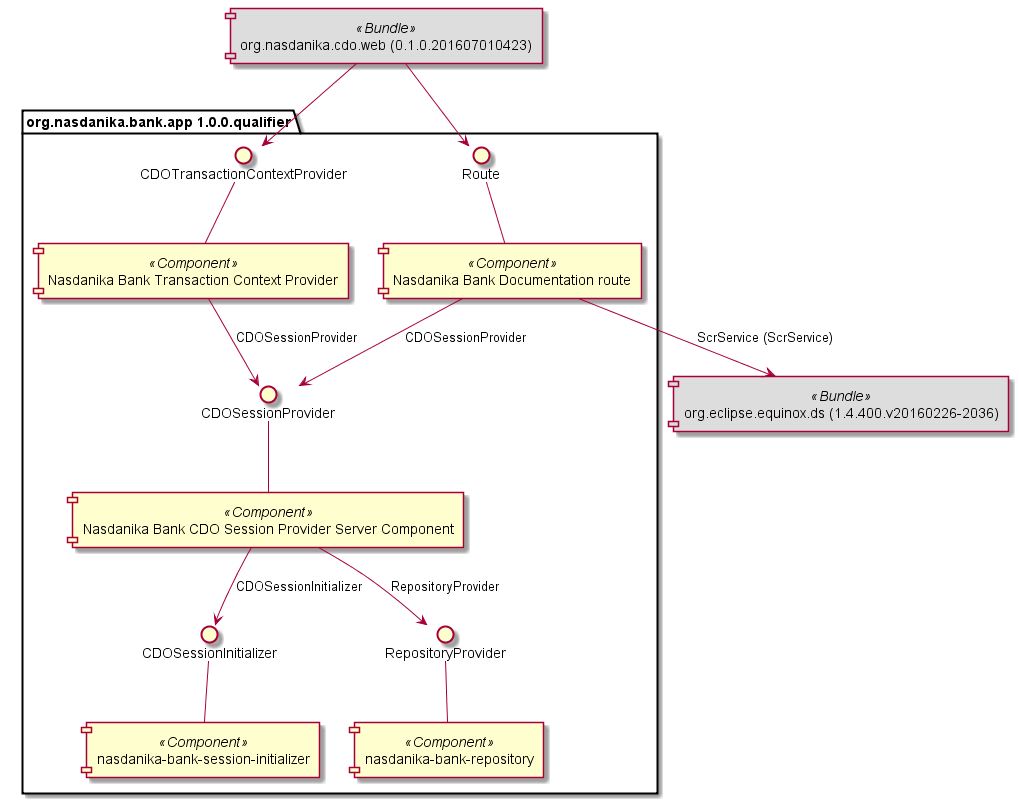

The diagram above was rendered by PlantUML. Its source (embedded in the PNG):
@startuml
component "org.eclipse.equinox.ds (1.4.400.v20160226-2036)" <<Bundle>> as Bundle_29 #DDDDDD
component "org.nasdanika.cdo.web (0.1.0.201607010423)" <<Bundle>> as Bundle_228 #DDDDDD
package "org.nasdanika.bank.app 1.0.0.qualifier" as Bundle_162 {
	component "nasdanika-bank-session-initializer" as Component_0<<Component>>
	interface "CDOSessionInitializer" as Component_0_org.nasdanika.cdo.CDOSessionInitializer
	Component_0_org.nasdanika.cdo.CDOSessionInitializer -d- [Component_0]
	component "nasdanika-bank-repository" as Component_1<<Component>>
	interface "RepositoryProvider" as Component_1_org.nasdanika.cdo.RepositoryProvider
	Component_1_org.nasdanika.cdo.RepositoryProvider -d- [Component_1]
	component "Nasdanika Bank CDO Session Provider Server Component" as Component_2<<Component>>
	interface "CDOSessionProvider" as Component_2_org.eclipse.emf.cdo.session.CDOSessionProvider
	Component_2_org.eclipse.emf.cdo.session.CDOSessionProvider -d- [Component_2]
	component "Nasdanika Bank Transaction Context Provider" as Component_3<<Component>>
	interface "CDOTransactionContextProvider" as Component_3_org.nasdanika.cdo.CDOTransactionContextProvider
	Component_3_org.nasdanika.cdo.CDOTransactionContextProvider -d- [Component_3]
	component "Nasdanika Bank Documentation route" as Component_4<<Component>>
	interface "Route" as Component_4_org.nasdanika.web.Route
	Component_4_org.nasdanika.web.Route -d- [Component_4]
}
[Component_3] -d-> Component_2_org.eclipse.emf.cdo.session.CDOSessionProvider : CDOSessionProvider
[Bundle_228] -d-> Component_3_org.nasdanika.cdo.CDOTransactionContextProvider
[Bundle_228] -d-> Component_4_org.nasdanika.web.Route
[Component_2] -d-> Component_1_org.nasdanika.cdo.RepositoryProvider : RepositoryProvider
[Component_2] -d-> Component_0_org.nasdanika.cdo.CDOSessionInitializer : CDOSessionInitializer
[Component_4] -d-> Component_2_org.eclipse.emf.cdo.session.CDOSessionProvider : CDOSessionProvider
[Component_4] -d-> [Bundle_29] : ScrService (ScrService)
@enduml